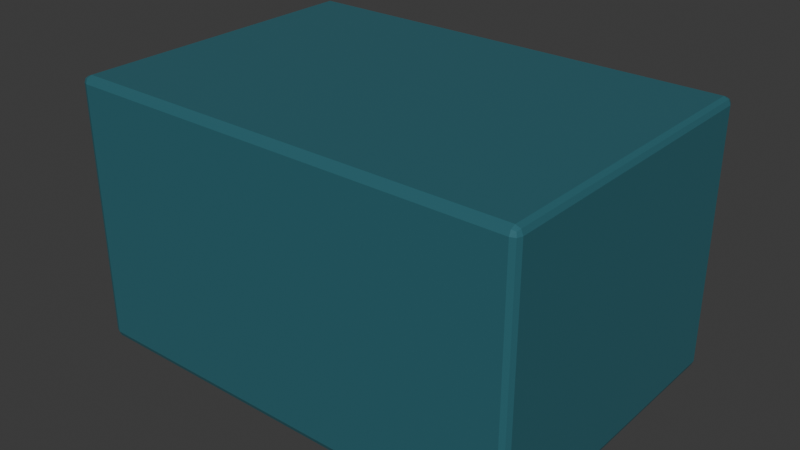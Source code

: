 # Source: ReturnTray.blend  (saved by Blender 4.5.92; exported with 4.5.12 LTS)
import bpy
from mathutils import Matrix  # noqa: F401  (used for matrix-valued properties, if any)

bpy.ops.wm.read_factory_settings(use_empty=True)
scene = bpy.context.scene
scene.name = 'Scene'

# ---- collections
col_collection = bpy.data.collections.new('Collection'); scene.collection.children.link(col_collection)

# ---- materials (node trees are filled in below, after node groups)
mat_instrumentblue = bpy.data.materials.new('InstrumentBlue')
mat_graphite = bpy.data.materials.new('Graphite')

# ---- material node trees
mat_instrumentblue.use_nodes = True; mat_instrumentblue.node_tree.nodes.clear()
_N = mat_instrumentblue.node_tree.nodes; _L = mat_instrumentblue.node_tree.links
n0 = _N.new('ShaderNodeBsdfPrincipled'); n0.name = 'Principled BSDF'; n0.location = (-200, 100)
n0.inputs[0].default_value = (0.04, 0.18, 0.22, 1.0)
n0.inputs[1].default_value = 0.25
n0.inputs[2].default_value = 0.4
n1 = _N.new('ShaderNodeOutputMaterial'); n1.name = 'Material Output'; n1.location = (200, 100)
_L.new(n0.outputs[0], n1.inputs[0])
n1.is_active_output = True
mat_graphite.use_nodes = True; mat_graphite.node_tree.nodes.clear()
_N = mat_graphite.node_tree.nodes; _L = mat_graphite.node_tree.links
n0 = _N.new('ShaderNodeBsdfPrincipled'); n0.name = 'Principled BSDF'; n0.location = (-200, 100)
n0.inputs[0].default_value = (0.045, 0.06, 0.065, 1.0)
n0.inputs[1].default_value = 0.3
n0.inputs[2].default_value = 0.6
n1 = _N.new('ShaderNodeOutputMaterial'); n1.name = 'Material Output'; n1.location = (200, 100)
_L.new(n0.outputs[0], n1.inputs[0])
n1.is_active_output = True

# ---- world
world_world = bpy.data.worlds.new('World'); scene.world = world_world
world_world.use_nodes = True; world_world.node_tree.nodes.clear()
_N = world_world.node_tree.nodes; _L = world_world.node_tree.links
n0 = _N.new('ShaderNodeOutputWorld'); n0.name = 'World Output'; n0.location = (200, 100)
n1 = _N.new('ShaderNodeBackground'); n1.name = 'Background'; n1.location = (-200, 100)
n1.inputs[0].default_value = (0.05088, 0.05088, 0.05088, 1.0)
_L.new(n1.outputs[0], n0.inputs[0])
n0.is_active_output = True
world_world.color = (0.05088, 0.05088, 0.05088)
world_world.sun_shadow_jitter_overblur = 0.0

# ---- meshes
me_cube_115 = bpy.data.meshes.new('Cube.115')
me_cube_115.from_pydata([(-0.267, -0.182, -0.16), (-0.267, -0.19, -0.152), (-0.275, -0.182, -0.152), (-0.267, -0.1877, -0.1577), (-0.2716, -0.1866, -0.1566), (-0.2727, -0.1877, -0.152), (-0.2727, -0.182, -0.1577), (-0.267, -0.19, 0.152), (-0.267, -0.182, 0.16), (-0.275, -0.182, 0.152), (-0.267, -0.1877, 0.1577), (-0.2716, -0.1866, 0.1566), (-0.2727, -0.182, 0.1577), (-0.2727, -0.1877, 0.152), (-0.267, 0.182, -0.16), (-0.275, 0.182, -0.152), (-0.267, 0.19, -0.152), (-0.2727, 0.182, -0.1577), (-0.2716, 0.1866, -0.1566), (-0.2727, 0.1877, -0.152), (-0.267, 0.1877, -0.1577), (-0.267, 0.182, 0.16), (-0.267, 0.19, 0.152), (-0.275, 0.182, 0.152), (-0.267, 0.1877, 0.1577), (-0.2716, 0.1866, 0.1566), (-0.2727, 0.1877, 0.152), (-0.2727, 0.182, 0.1577), (0.267, -0.182, -0.16), (0.275, -0.182, -0.152), (0.267, -0.19, -0.152), (0.2727, -0.182, -0.1577), (0.2716, -0.1866, -0.1566), (0.2727, -0.1877, -0.152), (0.267, -0.1877, -0.1577), (0.267, -0.182, 0.16), (0.267, -0.19, 0.152), (0.275, -0.182, 0.152), (0.267, -0.1877, 0.1577), (0.2716, -0.1866, 0.1566), (0.2727, -0.1877, 0.152), (0.2727, -0.182, 0.1577), (0.267, 0.182, -0.16), (0.267, 0.19, -0.152), (0.275, 0.182, -0.152), (0.267, 0.1877, -0.1577), (0.2716, 0.1866, -0.1566), (0.2727, 0.1877, -0.152), (0.2727, 0.182, -0.1577), (0.267, 0.182, 0.16), (0.275, 0.182, 0.152), (0.267, 0.19, 0.152), (0.2727, 0.182, 0.1577), (0.2716, 0.1866, 0.1566), (0.2727, 0.1877, 0.152), (0.267, 0.1877, 0.1577)], [], [(0, 3, 4, 6), (1, 5, 4, 3), (2, 6, 4, 5), (7, 10, 11, 13), (8, 12, 11, 10), (9, 13, 11, 12), (14, 17, 18, 20), (15, 19, 18, 17), (16, 20, 18, 19), (21, 24, 25, 27), (22, 26, 25, 24), (23, 27, 25, 26), (28, 31, 32, 34), (29, 33, 32, 31), (30, 34, 32, 33), (35, 38, 39, 41), (36, 40, 39, 38), (37, 41, 39, 40), (42, 45, 46, 48), (43, 47, 46, 45), (44, 48, 46, 47), (49, 52, 53, 55), (50, 54, 53, 52), (51, 55, 53, 54), (14, 0, 6, 17), (17, 6, 2, 15), (1, 7, 13, 5), (5, 13, 9, 2), (8, 21, 27, 12), (12, 27, 23, 9), (22, 16, 19, 26), (26, 19, 15, 23), (42, 14, 20, 45), (45, 20, 16, 43), (21, 49, 55, 24), (24, 55, 51, 22), (50, 44, 47, 54), (54, 47, 43, 51), (28, 42, 48, 31), (31, 48, 44, 29), (49, 35, 41, 52), (52, 41, 37, 50), (36, 30, 33, 40), (40, 33, 29, 37), (0, 28, 34, 3), (3, 34, 30, 1), (35, 8, 10, 38), (38, 10, 7, 36), (14, 42, 28, 0), (2, 9, 23, 15), (30, 36, 7, 1), (49, 21, 8, 35), (16, 22, 51, 43), (44, 50, 37, 29)])
_uv = me_cube_115.uv_layers.new(name='UVMap')
_uv.uv.foreach_set('vector', [0.1286, 0.7447, 0.1286, 0.75, 0.1265, 0.75, 0.125, 0.7447, 0.3812, 0.9964, 0.3812, 1.0, 0.3776, 1.0, 0.375, 0.9964, 0.3813, 0.005263, 0.375, 0.005263, 0.375, 0.002224, 0.3812, 0.0, 0.6187, 0.9964, 0.625, 0.9964, 0.625, 0.9985, 0.6187, 1.0, 0.8714, 0.7447, 0.875, 0.7447, 0.875, 0.7478, 0.8714, 0.75, 0.6188, 0.005263, 0.6188, 0.0, 0.6224, 0.0, 0.625, 0.005263, 0.1286, 0.5053, 0.125, 0.5053, 0.125, 0.5022, 0.1286, 0.5, 0.3812, 0.2447, 0.3813, 0.25, 0.3763, 0.2508, 0.375, 0.2447, 0.3812, 0.2536, 0.375, 0.2536, 0.3763, 0.2508, 0.3813, 0.25, 0.8714, 0.5053, 0.8714, 0.5, 0.8735, 0.5, 0.875, 0.5053, 0.6188, 0.2536, 0.6187, 0.25, 0.6237, 0.2489, 0.625, 0.2536, 0.6187, 0.2447, 0.625, 0.2447, 0.6237, 0.2489, 0.6187, 0.25, 0.3714, 0.7447, 0.375, 0.7447, 0.3759, 0.7498, 0.3732, 0.7518, 0.3813, 0.7447, 0.3813, 0.75, 0.3759, 0.7498, 0.375, 0.7447, 0.3812, 0.7536, 0.3732, 0.7518, 0.3759, 0.7498, 0.3813, 0.75, 0.6286, 0.7447, 0.6268, 0.7518, 0.6246, 0.7493, 0.625, 0.7447, 0.6188, 0.7536, 0.6187, 0.75, 0.6246, 0.7493, 0.6268, 0.7518, 0.6187, 0.7447, 0.625, 0.7447, 0.6246, 0.7493, 0.6187, 0.75, 0.3714, 0.5053, 0.3732, 0.4982, 0.3754, 0.5007, 0.375, 0.5053, 0.3813, 0.4964, 0.3813, 0.5, 0.3754, 0.5007, 0.3732, 0.4982, 0.3813, 0.5053, 0.375, 0.5053, 0.3754, 0.5007, 0.3813, 0.5, 0.6286, 0.5053, 0.625, 0.5053, 0.6241, 0.5002, 0.6268, 0.4982, 0.6187, 0.5053, 0.6188, 0.5, 0.6241, 0.5002, 0.625, 0.5053, 0.6187, 0.4964, 0.6268, 0.4982, 0.6241, 0.5002, 0.6188, 0.5, 0.1286, 0.5053, 0.1286, 0.7447, 0.125, 0.7447, 0.125, 0.5053, 0.375, 0.2447, 0.375, 0.005263, 0.3813, 0.005263, 0.3812, 0.2447, 0.3812, 0.9964, 0.6187, 0.9964, 0.6187, 1.0, 0.3812, 1.0, 0.3812, 0.0, 0.6188, 0.0, 0.6188, 0.005263, 0.3813, 0.005263, 0.8714, 0.7447, 0.8714, 0.5053, 0.875, 0.5053, 0.875, 0.7447, 0.625, 0.005263, 0.625, 0.2447, 0.6187, 0.2447, 0.6188, 0.005263, 0.6188, 0.2536, 0.3812, 0.2536, 0.3813, 0.25, 0.6187, 0.25, 0.6187, 0.25, 0.3813, 0.25, 0.3812, 0.2447, 0.6187, 0.2447, 0.3714, 0.5053, 0.1286, 0.5053, 0.1286, 0.5, 0.3732, 0.4982, 0.3732, 0.4982, 0.375, 0.2536, 0.3812, 0.2536, 0.3813, 0.4964, 0.8714, 0.5053, 0.6286, 0.5053, 0.6268, 0.4982, 0.8714, 0.5, 0.625, 0.2536, 0.6268, 0.4982, 0.6187, 0.4964, 0.6188, 0.2536, 0.6187, 0.5053, 0.3813, 0.5053, 0.3813, 0.5, 0.6188, 0.5, 0.6188, 0.5, 0.3813, 0.5, 0.3813, 0.4964, 0.6187, 0.4964, 0.3714, 0.7447, 0.3714, 0.5053, 0.375, 0.5053, 0.375, 0.7447, 0.375, 0.7447, 0.375, 0.5053, 0.3813, 0.5053, 0.3813, 0.7447, 0.6286, 0.5053, 0.6286, 0.7447, 0.625, 0.7447, 0.625, 0.5053, 0.625, 0.5053, 0.625, 0.7447, 0.6187, 0.7447, 0.6187, 0.5053, 0.6188, 0.7536, 0.3812, 0.7536, 0.3813, 0.75, 0.6187, 0.75, 0.6187, 0.75, 0.3813, 0.75, 0.3813, 0.7447, 0.6187, 0.7447, 0.1286, 0.7447, 0.3714, 0.7447, 0.3732, 0.7518, 0.1286, 0.75, 0.375, 0.9964, 0.3732, 0.7518, 0.3812, 0.7536, 0.3812, 0.9964, 0.6286, 0.7447, 0.8714, 0.7447, 0.8714, 0.75, 0.6268, 0.7518, 0.6268, 0.7518, 0.625, 0.9964, 0.6187, 0.9964, 0.6188, 0.7536, 0.1286, 0.5053, 0.3714, 0.5053, 0.3714, 0.7447, 0.1286, 0.7447, 0.3813, 0.005263, 0.6188, 0.005263, 0.6187, 0.2447, 0.3812, 0.2447, 0.3812, 0.7536, 0.6188, 0.7536, 0.6187, 0.9964, 0.3812, 0.9964, 0.6286, 0.5053, 0.8714, 0.5053, 0.8714, 0.7447, 0.6286, 0.7447, 0.3812, 0.2536, 0.6188, 0.2536, 0.6187, 0.4964, 0.3813, 0.4964, 0.3813, 0.5053, 0.6187, 0.5053, 0.6187, 0.7447, 0.3813, 0.7447])
me_cube_115.materials.append(mat_instrumentblue)
me_cube_115.update()
me_cube_116 = bpy.data.meshes.new('Cube.116')
me_cube_116.from_pydata([(-0.002, -0.092, -0.0175), (-0.002, -0.1, -0.0095), (-0.01, -0.092, -0.0095), (-0.002, -0.09766, -0.01516), (-0.006619, -0.09662, -0.01412), (-0.007657, -0.09766, -0.0095), (-0.007657, -0.092, -0.01516), (-0.002, -0.1, 0.0095), (-0.002, -0.092, 0.0175), (-0.01, -0.092, 0.0095), (-0.002, -0.09766, 0.01516), (-0.006619, -0.09662, 0.01412), (-0.007657, -0.092, 0.01516), (-0.007657, -0.09766, 0.0095), (-0.002, 0.092, -0.0175), (-0.01, 0.092, -0.0095), (-0.002, 0.1, -0.0095), (-0.007657, 0.092, -0.01516), (-0.006619, 0.09662, -0.01412), (-0.007657, 0.09766, -0.0095), (-0.002, 0.09766, -0.01516), (-0.002, 0.092, 0.0175), (-0.002, 0.1, 0.0095), (-0.01, 0.092, 0.0095), (-0.002, 0.09766, 0.01516), (-0.006619, 0.09662, 0.01412), (-0.007657, 0.09766, 0.0095), (-0.007657, 0.092, 0.01516), (0.002, -0.092, -0.0175), (0.01, -0.092, -0.0095), (0.002, -0.1, -0.0095), (0.007657, -0.092, -0.01516), (0.006619, -0.09662, -0.01412), (0.007657, -0.09766, -0.0095), (0.002, -0.09766, -0.01516), (0.002, -0.092, 0.0175), (0.002, -0.1, 0.0095), (0.01, -0.092, 0.0095), (0.002, -0.09766, 0.01516), (0.006619, -0.09662, 0.01412), (0.007657, -0.09766, 0.0095), (0.007657, -0.092, 0.01516), (0.002, 0.092, -0.0175), (0.002, 0.1, -0.0095), (0.01, 0.092, -0.0095), (0.002, 0.09766, -0.01516), (0.006619, 0.09662, -0.01412), (0.007657, 0.09766, -0.0095), (0.007657, 0.092, -0.01516), (0.002, 0.092, 0.0175), (0.01, 0.092, 0.0095), (0.002, 0.1, 0.0095), (0.007657, 0.092, 0.01516), (0.006619, 0.09662, 0.01412), (0.007657, 0.09766, 0.0095), (0.002, 0.09766, 0.01516)], [], [(0, 3, 4, 6), (1, 5, 4, 3), (2, 6, 4, 5), (7, 10, 11, 13), (8, 12, 11, 10), (9, 13, 11, 12), (14, 17, 18, 20), (15, 19, 18, 17), (16, 20, 18, 19), (21, 24, 25, 27), (22, 26, 25, 24), (23, 27, 25, 26), (28, 31, 32, 34), (29, 33, 32, 31), (30, 34, 32, 33), (35, 38, 39, 41), (36, 40, 39, 38), (37, 41, 39, 40), (42, 45, 46, 48), (43, 47, 46, 45), (44, 48, 46, 47), (49, 52, 53, 55), (50, 54, 53, 52), (51, 55, 53, 54), (14, 0, 6, 17), (17, 6, 2, 15), (1, 7, 13, 5), (5, 13, 9, 2), (8, 21, 27, 12), (12, 27, 23, 9), (22, 16, 19, 26), (26, 19, 15, 23), (42, 14, 20, 45), (45, 20, 16, 43), (21, 49, 55, 24), (24, 55, 51, 22), (50, 44, 47, 54), (54, 47, 43, 51), (28, 42, 48, 31), (31, 48, 44, 29), (49, 35, 41, 52), (52, 41, 37, 50), (36, 30, 33, 40), (40, 33, 29, 37), (0, 28, 34, 3), (3, 34, 30, 1), (35, 8, 10, 38), (38, 10, 7, 36), (14, 42, 28, 0), (2, 9, 23, 15), (30, 36, 7, 1), (49, 21, 8, 35), (16, 22, 51, 43), (44, 50, 37, 29)])
_uv = me_cube_116.uv_layers.new(name='UVMap')
_uv.uv.foreach_set('vector', [0.225, 0.74, 0.225, 0.75, 0.1673, 0.75, 0.125, 0.74, 0.4321, 0.9, 0.4321, 1.0, 0.3992, 1.0, 0.375, 0.9, 0.4321, 0.01, 0.375, 0.01, 0.375, 0.004227, 0.4321, 0.0, 0.5679, 0.9, 0.625, 0.9, 0.625, 0.9577, 0.5679, 1.0, 0.775, 0.74, 0.875, 0.74, 0.875, 0.7458, 0.775, 0.75, 0.5679, 0.01, 0.5679, 0.0, 0.6008, 0.0, 0.625, 0.01, 0.225, 0.51, 0.125, 0.51, 0.125, 0.5042, 0.225, 0.5, 0.4321, 0.24, 0.4321, 0.25, 0.3871, 0.2711, 0.375, 0.24, 0.4321, 0.35, 0.375, 0.35, 0.3871, 0.2711, 0.4321, 0.25, 0.775, 0.51, 0.775, 0.5, 0.8327, 0.5, 0.875, 0.51, 0.5679, 0.35, 0.5679, 0.25, 0.6129, 0.2479, 0.625, 0.35, 0.5679, 0.24, 0.625, 0.24, 0.6129, 0.2479, 0.5679, 0.25, 0.275, 0.74, 0.375, 0.74, 0.3831, 0.7627, 0.325, 0.8, 0.4321, 0.74, 0.4321, 0.75, 0.3831, 0.7627, 0.375, 0.74, 0.4321, 0.85, 0.325, 0.8, 0.3831, 0.7627, 0.4321, 0.75, 0.725, 0.74, 0.675, 0.8, 0.631, 0.7486, 0.625, 0.74, 0.5679, 0.85, 0.5679, 0.75, 0.631, 0.7486, 0.675, 0.8, 0.5679, 0.74, 0.625, 0.74, 0.631, 0.7486, 0.5679, 0.75, 0.275, 0.51, 0.325, 0.45, 0.369, 0.5014, 0.375, 0.51, 0.4321, 0.4, 0.4321, 0.5, 0.369, 0.5014, 0.325, 0.45, 0.4321, 0.51, 0.375, 0.51, 0.369, 0.5014, 0.4321, 0.5, 0.725, 0.51, 0.625, 0.51, 0.6169, 0.4873, 0.675, 0.45, 0.5679, 0.51, 0.5679, 0.5, 0.6169, 0.4873, 0.625, 0.51, 0.5679, 0.4, 0.675, 0.45, 0.6169, 0.4873, 0.5679, 0.5, 0.225, 0.51, 0.225, 0.74, 0.125, 0.74, 0.125, 0.51, 0.375, 0.24, 0.375, 0.01, 0.4321, 0.01, 0.4321, 0.24, 0.4321, 0.9, 0.5679, 0.9, 0.5679, 1.0, 0.4321, 1.0, 0.4321, 0.0, 0.5679, 0.0, 0.5679, 0.01, 0.4321, 0.01, 0.775, 0.74, 0.775, 0.51, 0.875, 0.51, 0.875, 0.74, 0.625, 0.01, 0.625, 0.24, 0.5679, 0.24, 0.5679, 0.01, 0.5679, 0.35, 0.4321, 0.35, 0.4321, 0.25, 0.5679, 0.25, 0.5679, 0.25, 0.4321, 0.25, 0.4321, 0.24, 0.5679, 0.24, 0.275, 0.51, 0.225, 0.51, 0.225, 0.5, 0.325, 0.45, 0.325, 0.45, 0.375, 0.35, 0.4321, 0.35, 0.4321, 0.4, 0.775, 0.51, 0.725, 0.51, 0.675, 0.45, 0.775, 0.5, 0.625, 0.35, 0.675, 0.45, 0.5679, 0.4, 0.5679, 0.35, 0.5679, 0.51, 0.4321, 0.51, 0.4321, 0.5, 0.5679, 0.5, 0.5679, 0.5, 0.4321, 0.5, 0.4321, 0.4, 0.5679, 0.4, 0.275, 0.74, 0.275, 0.51, 0.375, 0.51, 0.375, 0.74, 0.375, 0.74, 0.375, 0.51, 0.4321, 0.51, 0.4321, 0.74, 0.725, 0.51, 0.725, 0.74, 0.625, 0.74, 0.625, 0.51, 0.625, 0.51, 0.625, 0.74, 0.5679, 0.74, 0.5679, 0.51, 0.5679, 0.85, 0.4321, 0.85, 0.4321, 0.75, 0.5679, 0.75, 0.5679, 0.75, 0.4321, 0.75, 0.4321, 0.74, 0.5679, 0.74, 0.225, 0.74, 0.275, 0.74, 0.325, 0.8, 0.225, 0.75, 0.375, 0.9, 0.325, 0.8, 0.4321, 0.85, 0.4321, 0.9, 0.725, 0.74, 0.775, 0.74, 0.775, 0.75, 0.675, 0.8, 0.675, 0.8, 0.625, 0.9, 0.5679, 0.9, 0.5679, 0.85, 0.225, 0.51, 0.275, 0.51, 0.275, 0.74, 0.225, 0.74, 0.4321, 0.01, 0.5679, 0.01, 0.5679, 0.24, 0.4321, 0.24, 0.4321, 0.85, 0.5679, 0.85, 0.5679, 0.9, 0.4321, 0.9, 0.725, 0.51, 0.775, 0.51, 0.775, 0.74, 0.725, 0.74, 0.4321, 0.35, 0.5679, 0.35, 0.5679, 0.4, 0.4321, 0.4, 0.4321, 0.51, 0.5679, 0.51, 0.5679, 0.74, 0.4321, 0.74])
me_cube_116.materials.append(mat_graphite)
me_cube_116.update()
me_cube_117 = bpy.data.meshes.new('Cube.117')
me_cube_117.from_pydata([(-0.002, -0.092, -0.0175), (-0.002, -0.1, -0.0095), (-0.01, -0.092, -0.0095), (-0.002, -0.09766, -0.01516), (-0.006619, -0.09662, -0.01412), (-0.007657, -0.09766, -0.0095), (-0.007657, -0.092, -0.01516), (-0.002, -0.1, 0.0095), (-0.002, -0.092, 0.0175), (-0.01, -0.092, 0.0095), (-0.002, -0.09766, 0.01516), (-0.006619, -0.09662, 0.01412), (-0.007657, -0.092, 0.01516), (-0.007657, -0.09766, 0.0095), (-0.002, 0.092, -0.0175), (-0.01, 0.092, -0.0095), (-0.002, 0.1, -0.0095), (-0.007657, 0.092, -0.01516), (-0.006619, 0.09662, -0.01412), (-0.007657, 0.09766, -0.0095), (-0.002, 0.09766, -0.01516), (-0.002, 0.092, 0.0175), (-0.002, 0.1, 0.0095), (-0.01, 0.092, 0.0095), (-0.002, 0.09766, 0.01516), (-0.006619, 0.09662, 0.01412), (-0.007657, 0.09766, 0.0095), (-0.007657, 0.092, 0.01516), (0.002, -0.092, -0.0175), (0.01, -0.092, -0.0095), (0.002, -0.1, -0.0095), (0.007657, -0.092, -0.01516), (0.006619, -0.09662, -0.01412), (0.007657, -0.09766, -0.0095), (0.002, -0.09766, -0.01516), (0.002, -0.092, 0.0175), (0.002, -0.1, 0.0095), (0.01, -0.092, 0.0095), (0.002, -0.09766, 0.01516), (0.006619, -0.09662, 0.01412), (0.007657, -0.09766, 0.0095), (0.007657, -0.092, 0.01516), (0.002, 0.092, -0.0175), (0.002, 0.1, -0.0095), (0.01, 0.092, -0.0095), (0.002, 0.09766, -0.01516), (0.006619, 0.09662, -0.01412), (0.007657, 0.09766, -0.0095), (0.007657, 0.092, -0.01516), (0.002, 0.092, 0.0175), (0.01, 0.092, 0.0095), (0.002, 0.1, 0.0095), (0.007657, 0.092, 0.01516), (0.006619, 0.09662, 0.01412), (0.007657, 0.09766, 0.0095), (0.002, 0.09766, 0.01516)], [], [(0, 3, 4, 6), (1, 5, 4, 3), (2, 6, 4, 5), (7, 10, 11, 13), (8, 12, 11, 10), (9, 13, 11, 12), (14, 17, 18, 20), (15, 19, 18, 17), (16, 20, 18, 19), (21, 24, 25, 27), (22, 26, 25, 24), (23, 27, 25, 26), (28, 31, 32, 34), (29, 33, 32, 31), (30, 34, 32, 33), (35, 38, 39, 41), (36, 40, 39, 38), (37, 41, 39, 40), (42, 45, 46, 48), (43, 47, 46, 45), (44, 48, 46, 47), (49, 52, 53, 55), (50, 54, 53, 52), (51, 55, 53, 54), (14, 0, 6, 17), (17, 6, 2, 15), (1, 7, 13, 5), (5, 13, 9, 2), (8, 21, 27, 12), (12, 27, 23, 9), (22, 16, 19, 26), (26, 19, 15, 23), (42, 14, 20, 45), (45, 20, 16, 43), (21, 49, 55, 24), (24, 55, 51, 22), (50, 44, 47, 54), (54, 47, 43, 51), (28, 42, 48, 31), (31, 48, 44, 29), (49, 35, 41, 52), (52, 41, 37, 50), (36, 30, 33, 40), (40, 33, 29, 37), (0, 28, 34, 3), (3, 34, 30, 1), (35, 8, 10, 38), (38, 10, 7, 36), (14, 42, 28, 0), (2, 9, 23, 15), (30, 36, 7, 1), (49, 21, 8, 35), (16, 22, 51, 43), (44, 50, 37, 29)])
_uv = me_cube_117.uv_layers.new(name='UVMap')
_uv.uv.foreach_set('vector', [0.225, 0.74, 0.225, 0.75, 0.1673, 0.75, 0.125, 0.74, 0.4321, 0.9, 0.4321, 1.0, 0.3992, 1.0, 0.375, 0.9, 0.4321, 0.01, 0.375, 0.01, 0.375, 0.004227, 0.4321, 0.0, 0.5679, 0.9, 0.625, 0.9, 0.625, 0.9577, 0.5679, 1.0, 0.775, 0.74, 0.875, 0.74, 0.875, 0.7458, 0.775, 0.75, 0.5679, 0.01, 0.5679, 0.0, 0.6008, 0.0, 0.625, 0.01, 0.225, 0.51, 0.125, 0.51, 0.125, 0.5042, 0.225, 0.5, 0.4321, 0.24, 0.4321, 0.25, 0.3871, 0.2711, 0.375, 0.24, 0.4321, 0.35, 0.375, 0.35, 0.3871, 0.2711, 0.4321, 0.25, 0.775, 0.51, 0.775, 0.5, 0.8327, 0.5, 0.875, 0.51, 0.5679, 0.35, 0.5679, 0.25, 0.6129, 0.2479, 0.625, 0.35, 0.5679, 0.24, 0.625, 0.24, 0.6129, 0.2479, 0.5679, 0.25, 0.275, 0.74, 0.375, 0.74, 0.3831, 0.7627, 0.325, 0.8, 0.4321, 0.74, 0.4321, 0.75, 0.3831, 0.7627, 0.375, 0.74, 0.4321, 0.85, 0.325, 0.8, 0.3831, 0.7627, 0.4321, 0.75, 0.725, 0.74, 0.675, 0.8, 0.631, 0.7486, 0.625, 0.74, 0.5679, 0.85, 0.5679, 0.75, 0.631, 0.7486, 0.675, 0.8, 0.5679, 0.74, 0.625, 0.74, 0.631, 0.7486, 0.5679, 0.75, 0.275, 0.51, 0.325, 0.45, 0.369, 0.5014, 0.375, 0.51, 0.4321, 0.4, 0.4321, 0.5, 0.369, 0.5014, 0.325, 0.45, 0.4321, 0.51, 0.375, 0.51, 0.369, 0.5014, 0.4321, 0.5, 0.725, 0.51, 0.625, 0.51, 0.6169, 0.4873, 0.675, 0.45, 0.5679, 0.51, 0.5679, 0.5, 0.6169, 0.4873, 0.625, 0.51, 0.5679, 0.4, 0.675, 0.45, 0.6169, 0.4873, 0.5679, 0.5, 0.225, 0.51, 0.225, 0.74, 0.125, 0.74, 0.125, 0.51, 0.375, 0.24, 0.375, 0.01, 0.4321, 0.01, 0.4321, 0.24, 0.4321, 0.9, 0.5679, 0.9, 0.5679, 1.0, 0.4321, 1.0, 0.4321, 0.0, 0.5679, 0.0, 0.5679, 0.01, 0.4321, 0.01, 0.775, 0.74, 0.775, 0.51, 0.875, 0.51, 0.875, 0.74, 0.625, 0.01, 0.625, 0.24, 0.5679, 0.24, 0.5679, 0.01, 0.5679, 0.35, 0.4321, 0.35, 0.4321, 0.25, 0.5679, 0.25, 0.5679, 0.25, 0.4321, 0.25, 0.4321, 0.24, 0.5679, 0.24, 0.275, 0.51, 0.225, 0.51, 0.225, 0.5, 0.325, 0.45, 0.325, 0.45, 0.375, 0.35, 0.4321, 0.35, 0.4321, 0.4, 0.775, 0.51, 0.725, 0.51, 0.675, 0.45, 0.775, 0.5, 0.625, 0.35, 0.675, 0.45, 0.5679, 0.4, 0.5679, 0.35, 0.5679, 0.51, 0.4321, 0.51, 0.4321, 0.5, 0.5679, 0.5, 0.5679, 0.5, 0.4321, 0.5, 0.4321, 0.4, 0.5679, 0.4, 0.275, 0.74, 0.275, 0.51, 0.375, 0.51, 0.375, 0.74, 0.375, 0.74, 0.375, 0.51, 0.4321, 0.51, 0.4321, 0.74, 0.725, 0.51, 0.725, 0.74, 0.625, 0.74, 0.625, 0.51, 0.625, 0.51, 0.625, 0.74, 0.5679, 0.74, 0.5679, 0.51, 0.5679, 0.85, 0.4321, 0.85, 0.4321, 0.75, 0.5679, 0.75, 0.5679, 0.75, 0.4321, 0.75, 0.4321, 0.74, 0.5679, 0.74, 0.225, 0.74, 0.275, 0.74, 0.325, 0.8, 0.225, 0.75, 0.375, 0.9, 0.325, 0.8, 0.4321, 0.85, 0.4321, 0.9, 0.725, 0.74, 0.775, 0.74, 0.775, 0.75, 0.675, 0.8, 0.675, 0.8, 0.625, 0.9, 0.5679, 0.9, 0.5679, 0.85, 0.225, 0.51, 0.275, 0.51, 0.275, 0.74, 0.225, 0.74, 0.4321, 0.01, 0.5679, 0.01, 0.5679, 0.24, 0.4321, 0.24, 0.4321, 0.85, 0.5679, 0.85, 0.5679, 0.9, 0.4321, 0.9, 0.725, 0.51, 0.775, 0.51, 0.775, 0.74, 0.725, 0.74, 0.4321, 0.35, 0.5679, 0.35, 0.5679, 0.4, 0.4321, 0.4, 0.4321, 0.51, 0.5679, 0.51, 0.5679, 0.74, 0.4321, 0.74])
me_cube_117.materials.append(mat_graphite)
me_cube_117.update()

# ---- objects
ob_crate = bpy.data.objects.new('Crate', me_cube_115)
ob_handle = bpy.data.objects.new('Handle', me_cube_116)
ob_handle_001 = bpy.data.objects.new('Handle.001', me_cube_117)

# ---- transforms, parenting, visibility, modifiers, constraints
ob_crate.location = (0.0, 0.0, 0.16)
ob_handle.location = (-0.23, 0.0, 0.28)
ob_handle_001.location = (0.23, 0.0, 0.28)

# ---- collection membership
col_collection.objects.link(ob_crate)
col_collection.objects.link(ob_handle)
col_collection.objects.link(ob_handle_001)

# ---- scene / render settings (as saved in the file)
scene.frame_start = 1; scene.frame_end = 250; scene.frame_set(1)
scene.render.engine = 'BLENDER_EEVEE_NEXT'
bpy.context.view_layer.update()

# ---- added for rendering (the .blend has no active camera and no usable light): camera, sun
cam_auto = bpy.data.cameras.new('AutoCamera')
cam_auto.lens = 50.0
cam_auto.sensor_width = 36.0
cam_auto.clip_end = 1000.0
ob_auto_camera = bpy.data.objects.new('AutoCamera', cam_auto)
scene.collection.objects.link(ob_auto_camera)
ob_auto_camera.location = (0.685728, -0.822874, 0.708583)
ob_auto_camera.rotation_euler = (1.09748, -7.21219e-08, 0.694738)
scene.camera = ob_auto_camera
light_auto_sun = bpy.data.lights.new('AutoSun', 'SUN')
light_auto_sun.energy = 3.0
light_auto_sun.angle = 0.0523599
ob_auto_sun = bpy.data.objects.new('AutoSun', light_auto_sun)
scene.collection.objects.link(ob_auto_sun)
ob_auto_sun.rotation_euler = (0.872665, 0.174533, 0.523599)
bpy.context.view_layer.update()
